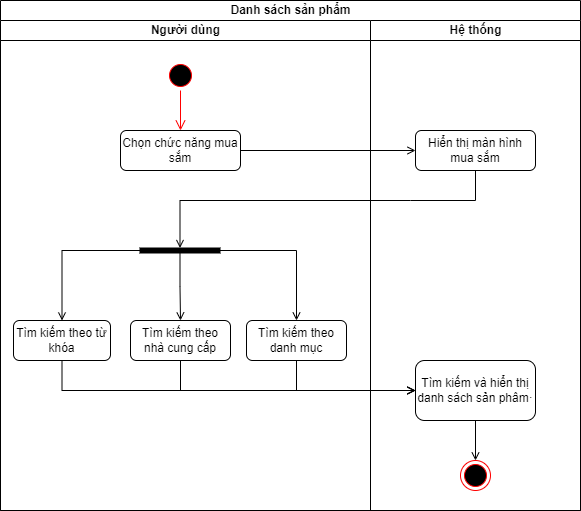

The diagram above was exported from draw.io. Its source (the exported page's mxGraphModel, read from the mxfile embedded in the PNG):
<mxGraphModel dx="1050" dy="581" grid="1" gridSize="10" guides="1" tooltips="1" connect="1" arrows="1" fold="1" page="1" pageScale="1" pageWidth="827" pageHeight="1169" math="0" shadow="0">
  <root>
    <mxCell id="0" />
    <mxCell id="1" parent="0" />
    <mxCell id="R0yggYcxdUk8bCUY3b_d-1" value="Danh sách sản phẩm" style="swimlane;childLayout=stackLayout;resizeParent=1;resizeParentMax=0;startSize=20;html=1;" parent="1" vertex="1">
      <mxGeometry x="234" y="60" width="580" height="510" as="geometry" />
    </mxCell>
    <mxCell id="R0yggYcxdUk8bCUY3b_d-2" value="Người dùng" style="swimlane;startSize=20;html=1;" parent="R0yggYcxdUk8bCUY3b_d-1" vertex="1">
      <mxGeometry y="20" width="370" height="490" as="geometry" />
    </mxCell>
    <mxCell id="7H8PWsqxBddfDu6enogt-1" value="" style="ellipse;html=1;shape=startState;fillColor=#000000;strokeColor=#ff0000;" parent="R0yggYcxdUk8bCUY3b_d-2" vertex="1">
      <mxGeometry x="164.99999999999955" y="40" width="30" height="30" as="geometry" />
    </mxCell>
    <mxCell id="7H8PWsqxBddfDu6enogt-2" value="" style="edgeStyle=orthogonalEdgeStyle;html=1;verticalAlign=bottom;endArrow=open;endSize=8;strokeColor=#ff0000;rounded=0;" parent="R0yggYcxdUk8bCUY3b_d-2" source="7H8PWsqxBddfDu6enogt-1" edge="1">
      <mxGeometry relative="1" as="geometry">
        <mxPoint x="179.99999999999955" y="110" as="targetPoint" />
      </mxGeometry>
    </mxCell>
    <mxCell id="7H8PWsqxBddfDu6enogt-9" style="edgeStyle=orthogonalEdgeStyle;rounded=0;orthogonalLoop=1;jettySize=auto;html=1;entryX=0.5;entryY=0;entryDx=0;entryDy=0;endArrow=open;endFill=0;" parent="R0yggYcxdUk8bCUY3b_d-2" source="7H8PWsqxBddfDu6enogt-3" target="QsAtvyY22JGRG6g4BesF-1" edge="1">
      <mxGeometry relative="1" as="geometry">
        <mxPoint x="55.999999999999545" y="300" as="targetPoint" />
        <Array as="points">
          <mxPoint x="62" y="230" />
          <mxPoint x="62" y="300" />
        </Array>
      </mxGeometry>
    </mxCell>
    <mxCell id="QsAtvyY22JGRG6g4BesF-3" style="edgeStyle=orthogonalEdgeStyle;rounded=0;orthogonalLoop=1;jettySize=auto;html=1;entryX=0.5;entryY=0;entryDx=0;entryDy=0;endArrow=open;endFill=0;" parent="R0yggYcxdUk8bCUY3b_d-2" source="7H8PWsqxBddfDu6enogt-3" target="QsAtvyY22JGRG6g4BesF-2" edge="1">
      <mxGeometry relative="1" as="geometry" />
    </mxCell>
    <mxCell id="QsAtvyY22JGRG6g4BesF-5" style="edgeStyle=orthogonalEdgeStyle;rounded=0;orthogonalLoop=1;jettySize=auto;html=1;entryX=0.5;entryY=0;entryDx=0;entryDy=0;endArrow=open;endFill=0;" parent="R0yggYcxdUk8bCUY3b_d-2" source="7H8PWsqxBddfDu6enogt-3" target="QsAtvyY22JGRG6g4BesF-4" edge="1">
      <mxGeometry relative="1" as="geometry" />
    </mxCell>
    <mxCell id="7H8PWsqxBddfDu6enogt-3" value="" style="html=1;points=[];perimeter=orthogonalPerimeter;fillColor=strokeColor;rotation=90;" parent="R0yggYcxdUk8bCUY3b_d-2" vertex="1">
      <mxGeometry x="176.99999999999955" y="190" width="5" height="80" as="geometry" />
    </mxCell>
    <mxCell id="7H8PWsqxBddfDu6enogt-4" value="Chọn chức năng mua sắm" style="rounded=1;whiteSpace=wrap;html=1;" parent="R0yggYcxdUk8bCUY3b_d-2" vertex="1">
      <mxGeometry x="120" y="110" width="120" height="40" as="geometry" />
    </mxCell>
    <mxCell id="QsAtvyY22JGRG6g4BesF-1" value="Tìm kiếm theo từ khóa" style="rounded=1;whiteSpace=wrap;html=1;" parent="R0yggYcxdUk8bCUY3b_d-2" vertex="1">
      <mxGeometry x="13" y="300" width="97" height="40" as="geometry" />
    </mxCell>
    <mxCell id="QsAtvyY22JGRG6g4BesF-2" value="Tìm kiếm theo nhà cung cấp" style="rounded=1;whiteSpace=wrap;html=1;" parent="R0yggYcxdUk8bCUY3b_d-2" vertex="1">
      <mxGeometry x="130" y="300" width="100" height="40" as="geometry" />
    </mxCell>
    <mxCell id="QsAtvyY22JGRG6g4BesF-4" value="Tìm kiếm theo danh mục" style="rounded=1;whiteSpace=wrap;html=1;" parent="R0yggYcxdUk8bCUY3b_d-2" vertex="1">
      <mxGeometry x="246" y="300" width="100" height="40" as="geometry" />
    </mxCell>
    <mxCell id="R0yggYcxdUk8bCUY3b_d-3" value="Hệ thống" style="swimlane;startSize=20;html=1;" parent="R0yggYcxdUk8bCUY3b_d-1" vertex="1">
      <mxGeometry x="370" y="20" width="210" height="490" as="geometry" />
    </mxCell>
    <mxCell id="7H8PWsqxBddfDu6enogt-5" value="Hiển thị màn hình mua sắm" style="rounded=1;whiteSpace=wrap;html=1;" parent="R0yggYcxdUk8bCUY3b_d-3" vertex="1">
      <mxGeometry x="44.999999999999545" y="110" width="120" height="40" as="geometry" />
    </mxCell>
    <mxCell id="QsAtvyY22JGRG6g4BesF-15" style="edgeStyle=orthogonalEdgeStyle;rounded=0;orthogonalLoop=1;jettySize=auto;html=1;entryX=0.5;entryY=0;entryDx=0;entryDy=0;endArrow=open;endFill=0;" parent="R0yggYcxdUk8bCUY3b_d-3" source="QsAtvyY22JGRG6g4BesF-8" target="QsAtvyY22JGRG6g4BesF-14" edge="1">
      <mxGeometry relative="1" as="geometry" />
    </mxCell>
    <mxCell id="QsAtvyY22JGRG6g4BesF-8" value="Tìm kiếm và hiển thị danh sách sản phâm·" style="rounded=1;whiteSpace=wrap;html=1;" parent="R0yggYcxdUk8bCUY3b_d-3" vertex="1">
      <mxGeometry x="44.999999999999545" y="340" width="120" height="60" as="geometry" />
    </mxCell>
    <mxCell id="QsAtvyY22JGRG6g4BesF-14" value="" style="ellipse;html=1;shape=endState;fillColor=#000000;strokeColor=#ff0000;" parent="R0yggYcxdUk8bCUY3b_d-3" vertex="1">
      <mxGeometry x="89.99999999999955" y="440" width="30" height="30" as="geometry" />
    </mxCell>
    <mxCell id="7H8PWsqxBddfDu6enogt-6" style="edgeStyle=none;rounded=0;orthogonalLoop=1;jettySize=auto;html=1;endArrow=open;endFill=0;" parent="R0yggYcxdUk8bCUY3b_d-1" source="7H8PWsqxBddfDu6enogt-4" target="7H8PWsqxBddfDu6enogt-5" edge="1">
      <mxGeometry relative="1" as="geometry" />
    </mxCell>
    <mxCell id="7H8PWsqxBddfDu6enogt-7" style="edgeStyle=orthogonalEdgeStyle;rounded=0;orthogonalLoop=1;jettySize=auto;html=1;endArrow=open;endFill=0;" parent="R0yggYcxdUk8bCUY3b_d-1" source="7H8PWsqxBddfDu6enogt-5" target="7H8PWsqxBddfDu6enogt-3" edge="1">
      <mxGeometry relative="1" as="geometry">
        <Array as="points">
          <mxPoint x="410" y="200" />
          <mxPoint x="135" y="200" />
        </Array>
      </mxGeometry>
    </mxCell>
    <mxCell id="QsAtvyY22JGRG6g4BesF-9" style="edgeStyle=orthogonalEdgeStyle;rounded=0;orthogonalLoop=1;jettySize=auto;html=1;entryX=0;entryY=0.5;entryDx=0;entryDy=0;endArrow=open;endFill=0;" parent="R0yggYcxdUk8bCUY3b_d-1" source="QsAtvyY22JGRG6g4BesF-1" target="QsAtvyY22JGRG6g4BesF-8" edge="1">
      <mxGeometry relative="1" as="geometry">
        <Array as="points">
          <mxPoint x="62" y="390" />
        </Array>
      </mxGeometry>
    </mxCell>
    <mxCell id="QsAtvyY22JGRG6g4BesF-10" style="edgeStyle=orthogonalEdgeStyle;rounded=0;orthogonalLoop=1;jettySize=auto;html=1;endArrow=open;endFill=0;" parent="R0yggYcxdUk8bCUY3b_d-1" source="QsAtvyY22JGRG6g4BesF-2" target="QsAtvyY22JGRG6g4BesF-8" edge="1">
      <mxGeometry relative="1" as="geometry">
        <Array as="points">
          <mxPoint x="180" y="390" />
        </Array>
      </mxGeometry>
    </mxCell>
    <mxCell id="QsAtvyY22JGRG6g4BesF-11" style="edgeStyle=orthogonalEdgeStyle;rounded=0;orthogonalLoop=1;jettySize=auto;html=1;entryX=0;entryY=0.5;entryDx=0;entryDy=0;endArrow=open;endFill=0;" parent="R0yggYcxdUk8bCUY3b_d-1" source="QsAtvyY22JGRG6g4BesF-4" target="QsAtvyY22JGRG6g4BesF-8" edge="1">
      <mxGeometry relative="1" as="geometry">
        <Array as="points">
          <mxPoint x="296" y="390" />
        </Array>
      </mxGeometry>
    </mxCell>
  </root>
</mxGraphModel>